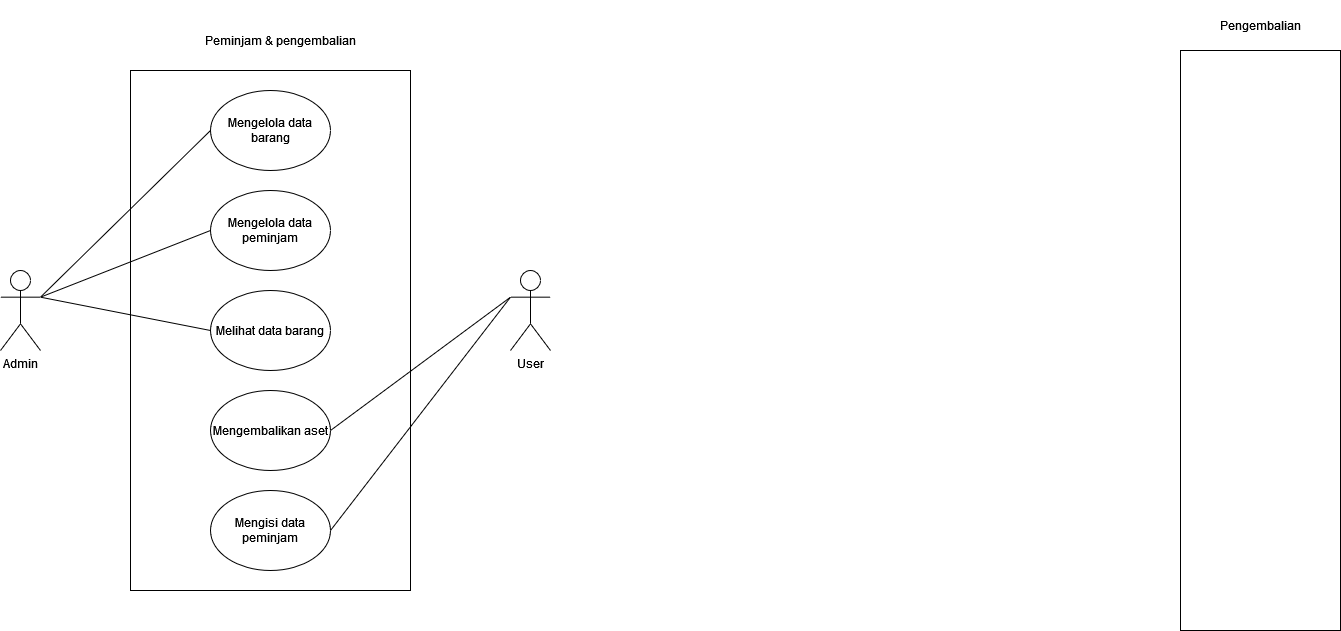

The diagram above was exported from draw.io. Its source (the exported page's mxGraphModel, read from the mxfile embedded in the PNG):
<mxGraphModel dx="868" dy="440" grid="1" gridSize="10" guides="1" tooltips="1" connect="1" arrows="1" fold="1" page="1" pageScale="1" pageWidth="850" pageHeight="1100" math="0" shadow="0">
  <root>
    <mxCell id="0" />
    <mxCell id="1" parent="0" />
    <mxCell id="Y7IwCYOeq_-4Pqzf6-3y-19" value="" style="rounded=0;whiteSpace=wrap;html=1;" parent="1" vertex="1">
      <mxGeometry x="440" y="80" width="280" height="520" as="geometry" />
    </mxCell>
    <mxCell id="Y7IwCYOeq_-4Pqzf6-3y-1" value="Mengelola data barang" style="ellipse;whiteSpace=wrap;html=1;" parent="1" vertex="1">
      <mxGeometry x="520" y="100" width="120" height="80" as="geometry" />
    </mxCell>
    <mxCell id="QceDSnkDsNUU1D_ynRYT-2" value="Kode barang" style="ellipse;whiteSpace=wrap;html=1;" parent="1" vertex="1">
      <mxGeometry x="1510" y="80" width="120" height="80" as="geometry" />
    </mxCell>
    <mxCell id="QceDSnkDsNUU1D_ynRYT-3" value="Nama barang" style="ellipse;whiteSpace=wrap;html=1;" parent="1" vertex="1">
      <mxGeometry x="1510" y="190" width="120" height="80" as="geometry" />
    </mxCell>
    <mxCell id="QceDSnkDsNUU1D_ynRYT-4" value="Tanggal peminjaman" style="ellipse;whiteSpace=wrap;html=1;" parent="1" vertex="1">
      <mxGeometry x="1510" y="300" width="120" height="80" as="geometry" />
    </mxCell>
    <mxCell id="Y7IwCYOeq_-4Pqzf6-3y-8" value="Admin" style="shape=umlActor;verticalLabelPosition=bottom;verticalAlign=top;html=1;outlineConnect=0;" parent="1" vertex="1">
      <mxGeometry x="310" y="280" width="40" height="80" as="geometry" />
    </mxCell>
    <mxCell id="QceDSnkDsNUU1D_ynRYT-5" value="Tanggal pengembalian" style="ellipse;whiteSpace=wrap;html=1;" parent="1" vertex="1">
      <mxGeometry x="1510" y="410" width="120" height="80" as="geometry" />
    </mxCell>
    <mxCell id="Y7IwCYOeq_-4Pqzf6-3y-9" value="Mengelola data peminjam" style="ellipse;whiteSpace=wrap;html=1;" parent="1" vertex="1">
      <mxGeometry x="520" y="200" width="120" height="80" as="geometry" />
    </mxCell>
    <mxCell id="QceDSnkDsNUU1D_ynRYT-6" value="Nama peminjam" style="ellipse;whiteSpace=wrap;html=1;" parent="1" vertex="1">
      <mxGeometry x="1510" y="520" width="120" height="80" as="geometry" />
    </mxCell>
    <mxCell id="Y7IwCYOeq_-4Pqzf6-3y-10" value="Mengisi data peminjam" style="ellipse;whiteSpace=wrap;html=1;" parent="1" vertex="1">
      <mxGeometry x="520" y="500" width="120" height="80" as="geometry" />
    </mxCell>
    <mxCell id="QceDSnkDsNUU1D_ynRYT-9" value="Pengembalian" style="text;html=1;strokeColor=none;fillColor=none;align=center;verticalAlign=middle;whiteSpace=wrap;rounded=0;" parent="1" vertex="1">
      <mxGeometry x="1520" y="10" width="100" height="50" as="geometry" />
    </mxCell>
    <mxCell id="Y7IwCYOeq_-4Pqzf6-3y-17" value="User" style="shape=umlActor;verticalLabelPosition=bottom;verticalAlign=top;html=1;outlineConnect=0;" parent="1" vertex="1">
      <mxGeometry x="820" y="280" width="40" height="80" as="geometry" />
    </mxCell>
    <mxCell id="Y7IwCYOeq_-4Pqzf6-3y-21" value="Peminjam &amp;amp; pengembalian" style="text;html=1;strokeColor=none;fillColor=none;align=center;verticalAlign=middle;whiteSpace=wrap;rounded=0;" parent="1" vertex="1">
      <mxGeometry x="510" y="40" width="160" height="20" as="geometry" />
    </mxCell>
    <mxCell id="QceDSnkDsNUU1D_ynRYT-7" value="" style="rounded=0;whiteSpace=wrap;html=1;" parent="1" vertex="1">
      <mxGeometry x="1490" y="60" width="160" height="580" as="geometry" />
    </mxCell>
    <mxCell id="eRPQS2Rqp20wOFwLFMVt-1" value="Mengembalikan aset" style="ellipse;whiteSpace=wrap;html=1;" parent="1" vertex="1">
      <mxGeometry x="520" y="400" width="120" height="80" as="geometry" />
    </mxCell>
    <mxCell id="9iipLAwOv3-xUp_80L7G-3" value="" style="endArrow=none;html=1;rounded=0;exitX=1;exitY=0.3333333333333333;exitDx=0;exitDy=0;exitPerimeter=0;entryX=0;entryY=0.5;entryDx=0;entryDy=0;endFill=0;" parent="1" source="Y7IwCYOeq_-4Pqzf6-3y-8" target="Y7IwCYOeq_-4Pqzf6-3y-1" edge="1">
      <mxGeometry width="50" height="50" relative="1" as="geometry">
        <mxPoint x="380" y="310" as="sourcePoint" />
        <mxPoint x="430" y="260" as="targetPoint" />
      </mxGeometry>
    </mxCell>
    <mxCell id="9iipLAwOv3-xUp_80L7G-4" value="" style="endArrow=none;html=1;rounded=0;exitX=1;exitY=0.3333333333333333;exitDx=0;exitDy=0;exitPerimeter=0;entryX=0;entryY=0.5;entryDx=0;entryDy=0;endFill=0;" parent="1" source="Y7IwCYOeq_-4Pqzf6-3y-8" target="Y7IwCYOeq_-4Pqzf6-3y-9" edge="1">
      <mxGeometry width="50" height="50" relative="1" as="geometry">
        <mxPoint x="370" y="316.66666666666663" as="sourcePoint" />
        <mxPoint x="530" y="170" as="targetPoint" />
      </mxGeometry>
    </mxCell>
    <mxCell id="9iipLAwOv3-xUp_80L7G-5" value="" style="endArrow=none;html=1;rounded=0;exitX=0;exitY=0.3333333333333333;exitDx=0;exitDy=0;exitPerimeter=0;entryX=1;entryY=0.5;entryDx=0;entryDy=0;endFill=0;" parent="1" source="Y7IwCYOeq_-4Pqzf6-3y-17" target="Y7IwCYOeq_-4Pqzf6-3y-10" edge="1">
      <mxGeometry width="50" height="50" relative="1" as="geometry">
        <mxPoint x="370" y="316.66666666666663" as="sourcePoint" />
        <mxPoint x="530" y="170" as="targetPoint" />
      </mxGeometry>
    </mxCell>
    <mxCell id="9iipLAwOv3-xUp_80L7G-6" value="" style="endArrow=none;html=1;rounded=0;exitX=0;exitY=0.3333333333333333;exitDx=0;exitDy=0;exitPerimeter=0;entryX=1;entryY=0.5;entryDx=0;entryDy=0;endFill=0;" parent="1" source="Y7IwCYOeq_-4Pqzf6-3y-17" target="eRPQS2Rqp20wOFwLFMVt-1" edge="1">
      <mxGeometry width="50" height="50" relative="1" as="geometry">
        <mxPoint x="810" y="316.66666666666663" as="sourcePoint" />
        <mxPoint x="650" y="350" as="targetPoint" />
      </mxGeometry>
    </mxCell>
    <mxCell id="9iipLAwOv3-xUp_80L7G-8" value="Melihat data barang" style="ellipse;whiteSpace=wrap;html=1;" parent="1" vertex="1">
      <mxGeometry x="520" y="300" width="120" height="80" as="geometry" />
    </mxCell>
    <mxCell id="9iipLAwOv3-xUp_80L7G-9" value="" style="endArrow=none;html=1;rounded=0;exitX=1;exitY=0.3333333333333333;exitDx=0;exitDy=0;exitPerimeter=0;entryX=0;entryY=0.5;entryDx=0;entryDy=0;endFill=0;" parent="1" source="Y7IwCYOeq_-4Pqzf6-3y-8" target="9iipLAwOv3-xUp_80L7G-8" edge="1">
      <mxGeometry width="50" height="50" relative="1" as="geometry">
        <mxPoint x="370" y="236.66666666666663" as="sourcePoint" />
        <mxPoint x="530" y="260" as="targetPoint" />
      </mxGeometry>
    </mxCell>
  </root>
</mxGraphModel>